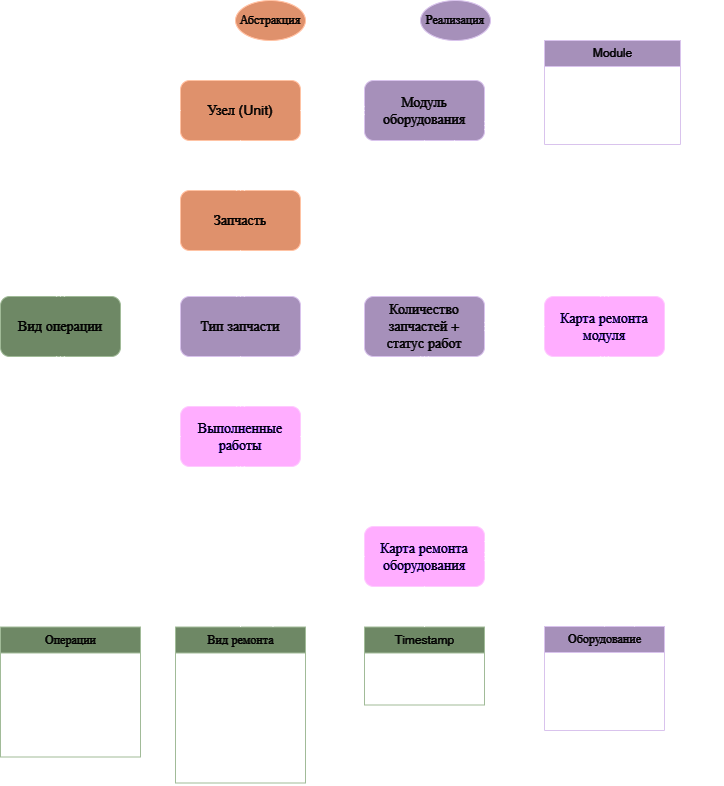

The diagram above was exported from draw.io. Its source (the exported page's mxGraphModel, read from the mxfile embedded in the PNG):
<mxGraphModel dx="965" dy="524" grid="1" gridSize="10" guides="1" tooltips="1" connect="1" arrows="1" fold="1" page="1" pageScale="1" pageWidth="1169" pageHeight="827" math="0" shadow="0">
  <root>
    <mxCell id="0" />
    <mxCell id="1" parent="0" />
    <mxCell id="OKIuCaBMOqj6AcD_ZHVp-1" value="&lt;font style=&quot;font-size: 14px;&quot;&gt;Модуль&lt;br&gt;оборудования&lt;br&gt;&lt;/font&gt;" style="rounded=1;whiteSpace=wrap;html=1;fillColor=#76608a;fontColor=#ffffff;strokeColor=#432D57;" parent="1" vertex="1">
      <mxGeometry x="609" y="102" width="120" height="60" as="geometry" />
    </mxCell>
    <mxCell id="OKIuCaBMOqj6AcD_ZHVp-3" value="&lt;font style=&quot;font-size: 14px;&quot;&gt;Карта ремонта оборудования&lt;br&gt;&lt;/font&gt;" style="rounded=1;whiteSpace=wrap;html=1;fillColor=#6a00ff;fontColor=#ffffff;strokeColor=#3700CC;" parent="1" vertex="1">
      <mxGeometry x="609" y="548" width="120" height="60" as="geometry" />
    </mxCell>
    <mxCell id="OKIuCaBMOqj6AcD_ZHVp-5" value="&lt;font style=&quot;font-size: 14px;&quot;&gt;Выполненные работы&lt;br&gt;&lt;/font&gt;" style="rounded=1;whiteSpace=wrap;html=1;fillColor=#6a00ff;strokeColor=#3700CC;fontColor=#ffffff;" parent="1" vertex="1">
      <mxGeometry x="425" y="428" width="120" height="60" as="geometry" />
    </mxCell>
    <mxCell id="OKIuCaBMOqj6AcD_ZHVp-9" value="&lt;font style=&quot;font-size: 14px;&quot;&gt;Узел (Unit)&lt;br&gt;&lt;/font&gt;" style="rounded=1;whiteSpace=wrap;html=1;fillColor=#a0522d;fontColor=#ffffff;strokeColor=#6D1F00;" parent="1" vertex="1">
      <mxGeometry x="425" y="102" width="120" height="60" as="geometry" />
    </mxCell>
    <mxCell id="OKIuCaBMOqj6AcD_ZHVp-22" value="" style="edgeStyle=orthogonalEdgeStyle;fontSize=12;html=1;endArrow=ERoneToMany;rounded=0;exitX=1;exitY=0.5;exitDx=0;exitDy=0;entryX=0;entryY=0.5;entryDx=0;entryDy=0;" parent="1" source="OKIuCaBMOqj6AcD_ZHVp-9" target="OKIuCaBMOqj6AcD_ZHVp-1" edge="1">
      <mxGeometry width="100" height="100" relative="1" as="geometry">
        <mxPoint x="569" y="488" as="sourcePoint" />
        <mxPoint x="585" y="262" as="targetPoint" />
      </mxGeometry>
    </mxCell>
    <mxCell id="pwrBqGUIkzNrRmRLoWLS-15" value="" style="edgeStyle=orthogonalEdgeStyle;fontSize=12;html=1;endArrow=ERoneToMany;rounded=0;exitX=0.5;exitY=1;exitDx=0;exitDy=0;entryX=0.5;entryY=0;entryDx=0;entryDy=0;" parent="1" source="OKIuCaBMOqj6AcD_ZHVp-1" target="fZIZoilwOxouCayFy-W5-51" edge="1">
      <mxGeometry width="100" height="100" relative="1" as="geometry">
        <mxPoint x="715" y="452" as="sourcePoint" />
        <mxPoint x="705" y="392" as="targetPoint" />
        <Array as="points" />
      </mxGeometry>
    </mxCell>
    <mxCell id="pwrBqGUIkzNrRmRLoWLS-35" value="Оборудование" style="swimlane;fontStyle=0;childLayout=stackLayout;horizontal=1;startSize=26;fillColor=#76608a;horizontalStack=0;resizeParent=1;resizeParentMax=0;resizeLast=0;collapsible=1;marginBottom=0;html=1;fontColor=#ffffff;strokeColor=#432D57;" parent="1" vertex="1">
      <mxGeometry x="789" y="648" width="120" height="104" as="geometry">
        <mxRectangle x="-10" y="450" width="120" height="30" as="alternateBounds" />
      </mxGeometry>
    </mxCell>
    <mxCell id="pwrBqGUIkzNrRmRLoWLS-36" value="Инвентарный номер&lt;span style=&quot;white-space: pre;&quot;&gt;&#09;&lt;/span&gt;" style="text;strokeColor=none;fillColor=none;align=left;verticalAlign=top;spacingLeft=4;spacingRight=4;overflow=hidden;rotatable=0;points=[[0,0.5],[1,0.5]];portConstraint=eastwest;whiteSpace=wrap;html=1;" parent="pwrBqGUIkzNrRmRLoWLS-35" vertex="1">
      <mxGeometry y="26" width="120" height="26" as="geometry" />
    </mxCell>
    <mxCell id="pwrBqGUIkzNrRmRLoWLS-37" value="Тип оборудования" style="text;strokeColor=none;fillColor=none;align=left;verticalAlign=top;spacingLeft=4;spacingRight=4;overflow=hidden;rotatable=0;points=[[0,0.5],[1,0.5]];portConstraint=eastwest;whiteSpace=wrap;html=1;" parent="pwrBqGUIkzNrRmRLoWLS-35" vertex="1">
      <mxGeometry y="52" width="120" height="26" as="geometry" />
    </mxCell>
    <mxCell id="pwrBqGUIkzNrRmRLoWLS-38" value="Модель" style="text;strokeColor=none;fillColor=none;align=left;verticalAlign=top;spacingLeft=4;spacingRight=4;overflow=hidden;rotatable=0;points=[[0,0.5],[1,0.5]];portConstraint=eastwest;whiteSpace=wrap;html=1;" parent="pwrBqGUIkzNrRmRLoWLS-35" vertex="1">
      <mxGeometry y="78" width="120" height="26" as="geometry" />
    </mxCell>
    <mxCell id="pwrBqGUIkzNrRmRLoWLS-39" value="Вид ремонта" style="swimlane;fontStyle=0;childLayout=stackLayout;horizontal=1;startSize=26;fillColor=#6d8764;horizontalStack=0;resizeParent=1;resizeParentMax=0;resizeLast=0;collapsible=1;marginBottom=0;html=1;fontColor=#ffffff;strokeColor=#3A5431;" parent="1" vertex="1">
      <mxGeometry x="420" y="648.5" width="130" height="156" as="geometry">
        <mxRectangle x="340" y="365" width="110" height="30" as="alternateBounds" />
      </mxGeometry>
    </mxCell>
    <mxCell id="pwrBqGUIkzNrRmRLoWLS-40" value="Техобслуживание" style="text;strokeColor=none;fillColor=none;align=left;verticalAlign=top;spacingLeft=4;spacingRight=4;overflow=hidden;rotatable=0;points=[[0,0.5],[1,0.5]];portConstraint=eastwest;whiteSpace=wrap;html=1;" parent="pwrBqGUIkzNrRmRLoWLS-39" vertex="1">
      <mxGeometry y="26" width="130" height="26" as="geometry" />
    </mxCell>
    <mxCell id="pwrBqGUIkzNrRmRLoWLS-41" value="Текущий ремонт" style="text;strokeColor=none;fillColor=none;align=left;verticalAlign=top;spacingLeft=4;spacingRight=4;overflow=hidden;rotatable=0;points=[[0,0.5],[1,0.5]];portConstraint=eastwest;whiteSpace=wrap;html=1;" parent="pwrBqGUIkzNrRmRLoWLS-39" vertex="1">
      <mxGeometry y="52" width="130" height="26" as="geometry" />
    </mxCell>
    <mxCell id="pwrBqGUIkzNrRmRLoWLS-42" value="Капитальный ремонт" style="text;strokeColor=none;fillColor=none;align=left;verticalAlign=top;spacingLeft=4;spacingRight=4;overflow=hidden;rotatable=0;points=[[0,0.5],[1,0.5]];portConstraint=eastwest;whiteSpace=wrap;html=1;" parent="pwrBqGUIkzNrRmRLoWLS-39" vertex="1">
      <mxGeometry y="78" width="130" height="26" as="geometry" />
    </mxCell>
    <mxCell id="fZIZoilwOxouCayFy-W5-59" value="Внеплановый&amp;nbsp; ремонт" style="text;strokeColor=none;fillColor=none;align=left;verticalAlign=top;spacingLeft=4;spacingRight=4;overflow=hidden;rotatable=0;points=[[0,0.5],[1,0.5]];portConstraint=eastwest;whiteSpace=wrap;html=1;" parent="pwrBqGUIkzNrRmRLoWLS-39" vertex="1">
      <mxGeometry y="104" width="130" height="26" as="geometry" />
    </mxCell>
    <mxCell id="fZIZoilwOxouCayFy-W5-60" value="Срочный ремонт" style="text;strokeColor=none;fillColor=none;align=left;verticalAlign=top;spacingLeft=4;spacingRight=4;overflow=hidden;rotatable=0;points=[[0,0.5],[1,0.5]];portConstraint=eastwest;whiteSpace=wrap;html=1;" parent="pwrBqGUIkzNrRmRLoWLS-39" vertex="1">
      <mxGeometry y="130" width="130" height="26" as="geometry" />
    </mxCell>
    <mxCell id="pwrBqGUIkzNrRmRLoWLS-43" value="Timestamp" style="swimlane;fontStyle=0;childLayout=stackLayout;horizontal=1;startSize=26;fillColor=#6d8764;horizontalStack=0;resizeParent=1;resizeParentMax=0;resizeLast=0;collapsible=1;marginBottom=0;html=1;fontColor=#ffffff;strokeColor=#3A5431;" parent="1" vertex="1">
      <mxGeometry x="609" y="648.5" width="120" height="78" as="geometry">
        <mxRectangle x="-180" y="372" width="120" height="30" as="alternateBounds" />
      </mxGeometry>
    </mxCell>
    <mxCell id="pwrBqGUIkzNrRmRLoWLS-44" value="Начало ремонта" style="text;strokeColor=none;fillColor=none;align=left;verticalAlign=top;spacingLeft=4;spacingRight=4;overflow=hidden;rotatable=0;points=[[0,0.5],[1,0.5]];portConstraint=eastwest;whiteSpace=wrap;html=1;" parent="pwrBqGUIkzNrRmRLoWLS-43" vertex="1">
      <mxGeometry y="26" width="120" height="26" as="geometry" />
    </mxCell>
    <mxCell id="pwrBqGUIkzNrRmRLoWLS-45" value="Окончание ремонта" style="text;strokeColor=none;fillColor=none;align=left;verticalAlign=top;spacingLeft=4;spacingRight=4;overflow=hidden;rotatable=0;points=[[0,0.5],[1,0.5]];portConstraint=eastwest;whiteSpace=wrap;html=1;" parent="pwrBqGUIkzNrRmRLoWLS-43" vertex="1">
      <mxGeometry y="52" width="120" height="26" as="geometry" />
    </mxCell>
    <mxCell id="pwrBqGUIkzNrRmRLoWLS-47" value="" style="edgeStyle=orthogonalEdgeStyle;fontSize=12;html=1;endArrow=ERmandOne;startArrow=ERmandOne;rounded=0;entryX=0.5;entryY=1;entryDx=0;entryDy=0;exitX=0.5;exitY=0;exitDx=0;exitDy=0;" parent="1" source="pwrBqGUIkzNrRmRLoWLS-43" target="OKIuCaBMOqj6AcD_ZHVp-3" edge="1">
      <mxGeometry width="100" height="100" relative="1" as="geometry">
        <mxPoint x="279" y="788" as="sourcePoint" />
        <mxPoint x="379" y="688" as="targetPoint" />
      </mxGeometry>
    </mxCell>
    <mxCell id="Gn75OZmHWDSaqGsmCDH3-3" value="" style="fontSize=12;html=1;endArrow=ERoneToMany;rounded=0;exitX=0.5;exitY=0;exitDx=0;exitDy=0;entryX=0.5;entryY=1;entryDx=0;entryDy=0;" parent="1" source="pwrBqGUIkzNrRmRLoWLS-39" target="OKIuCaBMOqj6AcD_ZHVp-5" edge="1">
      <mxGeometry width="100" height="100" relative="1" as="geometry">
        <mxPoint x="509" y="658" as="sourcePoint" />
        <mxPoint x="435" y="562" as="targetPoint" />
      </mxGeometry>
    </mxCell>
    <mxCell id="fZIZoilwOxouCayFy-W5-9" style="edgeStyle=orthogonalEdgeStyle;rounded=0;orthogonalLoop=1;jettySize=auto;html=1;entryX=0.75;entryY=0;entryDx=0;entryDy=0;" parent="1" source="fZIZoilwOxouCayFy-W5-8" target="OKIuCaBMOqj6AcD_ZHVp-9" edge="1">
      <mxGeometry relative="1" as="geometry" />
    </mxCell>
    <mxCell id="fZIZoilwOxouCayFy-W5-8" value="Абстракция" style="ellipse;whiteSpace=wrap;html=1;fillStyle=solid;fillColor=#a0522d;strokeColor=#6D1F00;labelBackgroundColor=none;fontColor=#ffffff;" parent="1" vertex="1">
      <mxGeometry x="480" y="22" width="70" height="40" as="geometry" />
    </mxCell>
    <mxCell id="fZIZoilwOxouCayFy-W5-11" style="rounded=0;orthogonalLoop=1;jettySize=auto;html=1;entryX=0.75;entryY=0;entryDx=0;entryDy=0;exitX=0.5;exitY=1;exitDx=0;exitDy=0;edgeStyle=orthogonalEdgeStyle;" parent="1" source="fZIZoilwOxouCayFy-W5-10" target="OKIuCaBMOqj6AcD_ZHVp-1" edge="1">
      <mxGeometry relative="1" as="geometry" />
    </mxCell>
    <mxCell id="fZIZoilwOxouCayFy-W5-10" value="Реализация" style="ellipse;whiteSpace=wrap;html=1;fillColor=#76608a;strokeColor=#432D57;fontColor=#ffffff;" parent="1" vertex="1">
      <mxGeometry x="665" y="22" width="70" height="40" as="geometry" />
    </mxCell>
    <mxCell id="fZIZoilwOxouCayFy-W5-22" value="&lt;span style=&quot;font-size: 14px;&quot;&gt;Вид операции&lt;/span&gt;" style="rounded=1;whiteSpace=wrap;html=1;fillColor=#6d8764;fontColor=#ffffff;strokeColor=#3A5431;" parent="1" vertex="1">
      <mxGeometry x="245" y="318" width="120" height="60" as="geometry" />
    </mxCell>
    <mxCell id="fZIZoilwOxouCayFy-W5-23" value="" style="edgeStyle=orthogonalEdgeStyle;fontSize=12;html=1;endArrow=ERoneToMany;rounded=0;exitX=0;exitY=0.5;exitDx=0;exitDy=0;entryX=0.5;entryY=1;entryDx=0;entryDy=0;" parent="1" source="OKIuCaBMOqj6AcD_ZHVp-5" target="fZIZoilwOxouCayFy-W5-22" edge="1">
      <mxGeometry width="100" height="100" relative="1" as="geometry">
        <mxPoint x="435" y="358" as="sourcePoint" />
        <mxPoint x="395" y="422" as="targetPoint" />
      </mxGeometry>
    </mxCell>
    <mxCell id="fZIZoilwOxouCayFy-W5-24" value="" style="edgeStyle=orthogonalEdgeStyle;fontSize=12;html=1;endArrow=ERoneToMany;rounded=0;exitX=0;exitY=0.5;exitDx=0;exitDy=0;entryX=0.5;entryY=0;entryDx=0;entryDy=0;" parent="1" source="OKIuCaBMOqj6AcD_ZHVp-9" target="fZIZoilwOxouCayFy-W5-22" edge="1">
      <mxGeometry width="100" height="100" relative="1" as="geometry">
        <mxPoint x="155" y="388" as="sourcePoint" />
        <mxPoint x="375" y="232" as="targetPoint" />
      </mxGeometry>
    </mxCell>
    <mxCell id="fZIZoilwOxouCayFy-W5-33" style="rounded=0;orthogonalLoop=1;jettySize=auto;html=1;entryX=0.25;entryY=1;entryDx=0;entryDy=0;exitX=0.25;exitY=0;exitDx=0;exitDy=0;edgeStyle=orthogonalEdgeStyle;" parent="1" source="fZIZoilwOxouCayFy-W5-27" target="fZIZoilwOxouCayFy-W5-22" edge="1">
      <mxGeometry relative="1" as="geometry">
        <Array as="points">
          <mxPoint x="275" y="648" />
        </Array>
      </mxGeometry>
    </mxCell>
    <mxCell id="fZIZoilwOxouCayFy-W5-27" value="Операции" style="swimlane;fontStyle=0;childLayout=stackLayout;horizontal=1;startSize=26;fillColor=#6d8764;horizontalStack=0;resizeParent=1;resizeParentMax=0;resizeLast=0;collapsible=1;marginBottom=0;html=1;strokeColor=#3A5431;fontColor=#ffffff;" parent="1" vertex="1">
      <mxGeometry x="245" y="648.5" width="140" height="130" as="geometry">
        <mxRectangle x="340" y="365" width="110" height="30" as="alternateBounds" />
      </mxGeometry>
    </mxCell>
    <mxCell id="fZIZoilwOxouCayFy-W5-28" value="Диагностика" style="text;strokeColor=none;fillColor=none;align=left;verticalAlign=top;spacingLeft=4;spacingRight=4;overflow=hidden;rotatable=0;points=[[0,0.5],[1,0.5]];portConstraint=eastwest;whiteSpace=wrap;html=1;" parent="fZIZoilwOxouCayFy-W5-27" vertex="1">
      <mxGeometry y="26" width="140" height="26" as="geometry" />
    </mxCell>
    <mxCell id="fZIZoilwOxouCayFy-W5-29" value="Чистка" style="text;strokeColor=none;fillColor=none;align=left;verticalAlign=top;spacingLeft=4;spacingRight=4;overflow=hidden;rotatable=0;points=[[0,0.5],[1,0.5]];portConstraint=eastwest;whiteSpace=wrap;html=1;" parent="fZIZoilwOxouCayFy-W5-27" vertex="1">
      <mxGeometry y="52" width="140" height="26" as="geometry" />
    </mxCell>
    <mxCell id="fZIZoilwOxouCayFy-W5-30" value="Ремонт" style="text;strokeColor=none;fillColor=none;align=left;verticalAlign=top;spacingLeft=4;spacingRight=4;overflow=hidden;rotatable=0;points=[[0,0.5],[1,0.5]];portConstraint=eastwest;whiteSpace=wrap;html=1;" parent="fZIZoilwOxouCayFy-W5-27" vertex="1">
      <mxGeometry y="78" width="140" height="26" as="geometry" />
    </mxCell>
    <mxCell id="fZIZoilwOxouCayFy-W5-32" value="Настройка / Калибровка" style="text;strokeColor=none;fillColor=none;align=left;verticalAlign=top;spacingLeft=4;spacingRight=4;overflow=hidden;rotatable=0;points=[[0,0.5],[1,0.5]];portConstraint=eastwest;whiteSpace=wrap;html=1;" parent="fZIZoilwOxouCayFy-W5-27" vertex="1">
      <mxGeometry y="104" width="140" height="26" as="geometry" />
    </mxCell>
    <mxCell id="fZIZoilwOxouCayFy-W5-43" style="edgeStyle=orthogonalEdgeStyle;rounded=0;orthogonalLoop=1;jettySize=auto;html=1;entryX=1;entryY=0.25;entryDx=0;entryDy=0;" parent="1" source="fZIZoilwOxouCayFy-W5-39" target="OKIuCaBMOqj6AcD_ZHVp-1" edge="1">
      <mxGeometry relative="1" as="geometry">
        <Array as="points">
          <mxPoint x="775" y="117" />
          <mxPoint x="775" y="117" />
        </Array>
      </mxGeometry>
    </mxCell>
    <mxCell id="fZIZoilwOxouCayFy-W5-39" value="Module" style="swimlane;fontStyle=0;childLayout=stackLayout;horizontal=1;startSize=26;fillColor=#76608a;horizontalStack=0;resizeParent=1;resizeParentMax=0;resizeLast=0;collapsible=1;marginBottom=0;html=1;fontColor=#ffffff;strokeColor=#432D57;" parent="1" vertex="1">
      <mxGeometry x="789" y="62" width="136" height="104" as="geometry">
        <mxRectangle x="-10" y="450" width="120" height="30" as="alternateBounds" />
      </mxGeometry>
    </mxCell>
    <mxCell id="fZIZoilwOxouCayFy-W5-41" value="Идентификатор" style="text;strokeColor=none;fillColor=none;align=left;verticalAlign=top;spacingLeft=4;spacingRight=4;overflow=hidden;rotatable=0;points=[[0,0.5],[1,0.5]];portConstraint=eastwest;whiteSpace=wrap;html=1;" parent="fZIZoilwOxouCayFy-W5-39" vertex="1">
      <mxGeometry y="26" width="136" height="26" as="geometry" />
    </mxCell>
    <mxCell id="fZIZoilwOxouCayFy-W5-40" value="Узел ссылка" style="text;strokeColor=none;fillColor=none;align=left;verticalAlign=top;spacingLeft=4;spacingRight=4;overflow=hidden;rotatable=0;points=[[0,0.5],[1,0.5]];portConstraint=eastwest;whiteSpace=wrap;html=1;" parent="fZIZoilwOxouCayFy-W5-39" vertex="1">
      <mxGeometry y="52" width="136" height="26" as="geometry" />
    </mxCell>
    <mxCell id="fZIZoilwOxouCayFy-W5-42" value="Запчасти + вып. работы" style="text;strokeColor=none;fillColor=none;align=left;verticalAlign=top;spacingLeft=4;spacingRight=4;overflow=hidden;rotatable=0;points=[[0,0.5],[1,0.5]];portConstraint=eastwest;whiteSpace=wrap;html=1;" parent="fZIZoilwOxouCayFy-W5-39" vertex="1">
      <mxGeometry y="78" width="136" height="26" as="geometry" />
    </mxCell>
    <mxCell id="fZIZoilwOxouCayFy-W5-48" value="" style="edgeStyle=orthogonalEdgeStyle;fontSize=12;html=1;endArrow=ERmandOne;rounded=0;entryX=0;entryY=0.5;entryDx=0;entryDy=0;exitX=0.75;exitY=0;exitDx=0;exitDy=0;" parent="1" source="pwrBqGUIkzNrRmRLoWLS-39" target="OKIuCaBMOqj6AcD_ZHVp-3" edge="1">
      <mxGeometry width="100" height="100" relative="1" as="geometry">
        <mxPoint x="235" y="772" as="sourcePoint" />
        <mxPoint x="335" y="672" as="targetPoint" />
      </mxGeometry>
    </mxCell>
    <mxCell id="fZIZoilwOxouCayFy-W5-51" value="&lt;font style=&quot;font-size: 14px;&quot;&gt;Количество запчастей +&lt;br&gt;статус работ&lt;br&gt;&lt;/font&gt;" style="rounded=1;whiteSpace=wrap;html=1;fillColor=#76608a;fontColor=#ffffff;strokeColor=#432D57;" parent="1" vertex="1">
      <mxGeometry x="609" y="318" width="120" height="60" as="geometry" />
    </mxCell>
    <mxCell id="fZIZoilwOxouCayFy-W5-61" value="&lt;font style=&quot;font-size: 14px;&quot;&gt;Запчасть&lt;br&gt;&lt;/font&gt;" style="rounded=1;whiteSpace=wrap;html=1;fillColor=#a0522d;fontColor=#ffffff;strokeColor=#6D1F00;" parent="1" vertex="1">
      <mxGeometry x="425" y="212" width="120" height="60" as="geometry" />
    </mxCell>
    <mxCell id="fZIZoilwOxouCayFy-W5-62" value="" style="edgeStyle=orthogonalEdgeStyle;fontSize=12;html=1;endArrow=ERoneToMany;rounded=0;exitX=0.5;exitY=1;exitDx=0;exitDy=0;entryX=0.5;entryY=0;entryDx=0;entryDy=0;" parent="1" source="OKIuCaBMOqj6AcD_ZHVp-9" target="fZIZoilwOxouCayFy-W5-61" edge="1">
      <mxGeometry width="100" height="100" relative="1" as="geometry">
        <mxPoint x="555" y="248" as="sourcePoint" />
        <mxPoint x="679" y="328" as="targetPoint" />
      </mxGeometry>
    </mxCell>
    <mxCell id="fZIZoilwOxouCayFy-W5-63" value="&lt;font style=&quot;font-size: 14px;&quot;&gt;Тип запчасти&lt;br&gt;&lt;/font&gt;" style="rounded=1;whiteSpace=wrap;html=1;fillColor=#76608a;fontColor=#ffffff;strokeColor=#432D57;" parent="1" vertex="1">
      <mxGeometry x="425" y="318" width="120" height="60" as="geometry" />
    </mxCell>
    <mxCell id="fZIZoilwOxouCayFy-W5-64" value="" style="edgeStyle=orthogonalEdgeStyle;fontSize=12;html=1;endArrow=ERoneToMany;rounded=0;exitX=0.5;exitY=1;exitDx=0;exitDy=0;entryX=0.5;entryY=0;entryDx=0;entryDy=0;" parent="1" source="fZIZoilwOxouCayFy-W5-61" target="fZIZoilwOxouCayFy-W5-63" edge="1">
      <mxGeometry width="100" height="100" relative="1" as="geometry">
        <mxPoint x="495" y="172" as="sourcePoint" />
        <mxPoint x="495" y="222" as="targetPoint" />
      </mxGeometry>
    </mxCell>
    <mxCell id="dEMDJgRYVhy-Fx9_lCWc-1" value="" style="edgeStyle=orthogonalEdgeStyle;fontSize=12;html=1;endArrow=ERoneToMany;rounded=0;exitX=1;exitY=0.5;exitDx=0;exitDy=0;entryX=0.5;entryY=1;entryDx=0;entryDy=0;" parent="1" source="OKIuCaBMOqj6AcD_ZHVp-5" target="fZIZoilwOxouCayFy-W5-51" edge="1">
      <mxGeometry width="100" height="100" relative="1" as="geometry">
        <mxPoint x="679" y="388" as="sourcePoint" />
        <mxPoint x="679" y="438" as="targetPoint" />
        <Array as="points" />
      </mxGeometry>
    </mxCell>
    <mxCell id="dEMDJgRYVhy-Fx9_lCWc-2" value="" style="edgeStyle=orthogonalEdgeStyle;fontSize=12;html=1;endArrow=ERoneToMany;rounded=0;exitX=0.5;exitY=1;exitDx=0;exitDy=0;entryX=0.5;entryY=0;entryDx=0;entryDy=0;" parent="1" source="fZIZoilwOxouCayFy-W5-63" target="OKIuCaBMOqj6AcD_ZHVp-5" edge="1">
      <mxGeometry width="100" height="100" relative="1" as="geometry">
        <mxPoint x="679" y="172" as="sourcePoint" />
        <mxPoint x="575" y="282" as="targetPoint" />
        <Array as="points" />
      </mxGeometry>
    </mxCell>
    <mxCell id="_30UIyDE6FrH5vE3ofOv-4" value="&lt;font style=&quot;font-size: 14px;&quot;&gt;Карта ремонта модуля&lt;br&gt;&lt;/font&gt;" style="rounded=1;whiteSpace=wrap;html=1;fillColor=#6a00ff;fontColor=#ffffff;strokeColor=#3700CC;" parent="1" vertex="1">
      <mxGeometry x="789" y="318" width="120" height="60" as="geometry" />
    </mxCell>
    <mxCell id="_30UIyDE6FrH5vE3ofOv-5" value="" style="fontSize=12;html=1;endArrow=ERoneToMany;rounded=0;exitX=0;exitY=0.5;exitDx=0;exitDy=0;entryX=1;entryY=0.5;entryDx=0;entryDy=0;" parent="1" source="_30UIyDE6FrH5vE3ofOv-4" target="fZIZoilwOxouCayFy-W5-51" edge="1">
      <mxGeometry width="100" height="100" relative="1" as="geometry">
        <mxPoint x="729" y="330" as="sourcePoint" />
        <mxPoint x="760" y="320" as="targetPoint" />
      </mxGeometry>
    </mxCell>
    <mxCell id="_30UIyDE6FrH5vE3ofOv-6" value="" style="fontSize=12;html=1;endArrow=ERoneToMany;rounded=0;edgeStyle=orthogonalEdgeStyle;entryX=1;entryY=0.5;entryDx=0;entryDy=0;exitX=0.5;exitY=0;exitDx=0;exitDy=0;" parent="1" source="pwrBqGUIkzNrRmRLoWLS-35" target="OKIuCaBMOqj6AcD_ZHVp-3" edge="1">
      <mxGeometry width="100" height="100" relative="1" as="geometry">
        <mxPoint x="890" y="510" as="sourcePoint" />
        <mxPoint x="689" y="568" as="targetPoint" />
      </mxGeometry>
    </mxCell>
    <mxCell id="_30UIyDE6FrH5vE3ofOv-7" value="" style="fontSize=12;html=1;endArrow=ERoneToMany;rounded=0;exitX=0.75;exitY=1;exitDx=0;exitDy=0;edgeStyle=orthogonalEdgeStyle;entryX=0.5;entryY=0;entryDx=0;entryDy=0;" parent="1" source="OKIuCaBMOqj6AcD_ZHVp-1" target="_30UIyDE6FrH5vE3ofOv-4" edge="1">
      <mxGeometry width="100" height="100" relative="1" as="geometry">
        <mxPoint x="759" y="378" as="sourcePoint" />
        <mxPoint x="699" y="578" as="targetPoint" />
        <Array as="points">
          <mxPoint x="699" y="240" />
          <mxPoint x="849" y="240" />
        </Array>
      </mxGeometry>
    </mxCell>
    <mxCell id="_30UIyDE6FrH5vE3ofOv-8" value="" style="fontSize=12;html=1;endArrow=ERoneToMany;rounded=0;exitX=1;exitY=0.25;exitDx=0;exitDy=0;edgeStyle=orthogonalEdgeStyle;entryX=0.5;entryY=1;entryDx=0;entryDy=0;" parent="1" source="OKIuCaBMOqj6AcD_ZHVp-3" target="_30UIyDE6FrH5vE3ofOv-4" edge="1">
      <mxGeometry width="100" height="100" relative="1" as="geometry">
        <mxPoint x="769" y="388" as="sourcePoint" />
        <mxPoint x="709" y="588" as="targetPoint" />
      </mxGeometry>
    </mxCell>
    <mxCell id="_30UIyDE6FrH5vE3ofOv-9" value="" style="fontSize=12;html=1;endArrow=ERoneToMany;rounded=0;exitX=0.75;exitY=0;exitDx=0;exitDy=0;edgeStyle=orthogonalEdgeStyle;entryX=1;entryY=0.75;entryDx=0;entryDy=0;" parent="1" source="pwrBqGUIkzNrRmRLoWLS-35" target="OKIuCaBMOqj6AcD_ZHVp-1" edge="1">
      <mxGeometry width="100" height="100" relative="1" as="geometry">
        <mxPoint x="709" y="172" as="sourcePoint" />
        <mxPoint x="859" y="328" as="targetPoint" />
        <Array as="points">
          <mxPoint x="879" y="580" />
          <mxPoint x="960" y="580" />
          <mxPoint x="960" y="200" />
          <mxPoint x="760" y="200" />
          <mxPoint x="760" y="147" />
        </Array>
      </mxGeometry>
    </mxCell>
  </root>
</mxGraphModel>